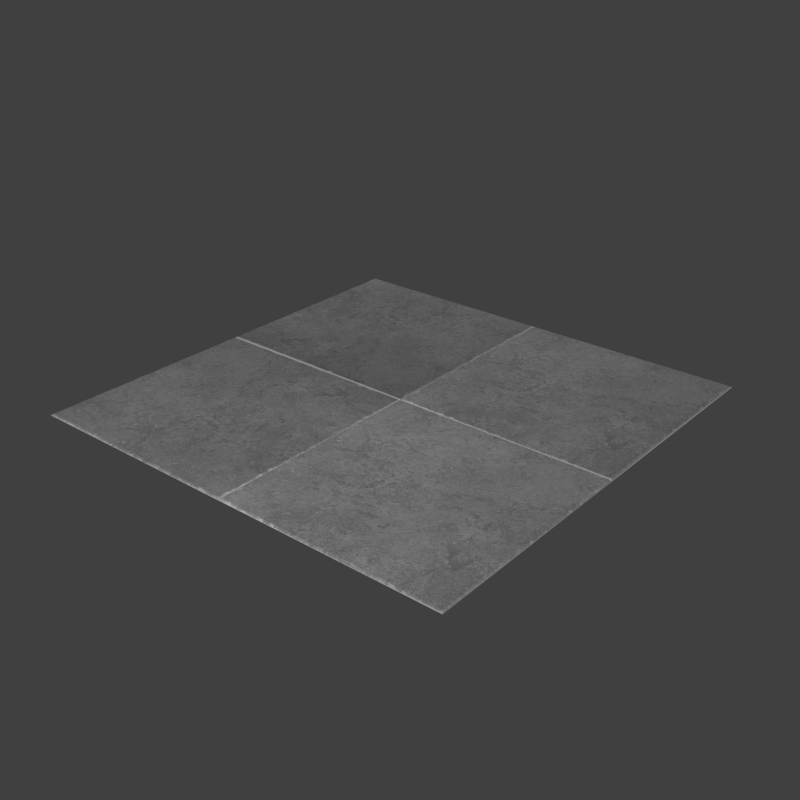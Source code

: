 # Source: tile.blend  (saved by Blender 2.82.7; exported with 4.5.12 LTS)
import bpy
from mathutils import Matrix  # noqa: F401  (used for matrix-valued properties, if any)

bpy.ops.wm.read_factory_settings(use_empty=True)
scene = bpy.context.scene
scene.name = 'Scene'

# ---- collections
col_collection_1 = bpy.data.collections.new('Collection 1'); scene.collection.children.link(col_collection_1)

# ---- images (referenced by path relative to the original .blend; pixels are not part of the script)
import os
ASSET_DIR = os.environ.get("B2B_ASSET_DIR", "")  # directory of the original .blend (textures are referenced by path, not embedded)
HERE = os.path.dirname(os.path.abspath(__file__))  # packed textures are extracted next to this script under _unpacked/

def load_image(name, relpath, width, height, colorspace="sRGB"):
    """Load a texture the original file referenced (path relative to the .blend, or extracted next to this script)."""
    p = next((c for c in (os.path.join(HERE, relpath), os.path.join(ASSET_DIR, relpath)) if relpath and os.path.exists(c)), "")
    if p:
        img = bpy.data.images.load(p, check_existing=True)
        img.name = name
    else:  # same state as the original file: an image datablock whose file is absent (Cycles renders it pink)
        img = bpy.data.images.new(name, width, height)
        img.source = "FILE"
        img.filepath = "//" + (relpath or name)
    img.colorspace_settings.name = colorspace
    return img
img_tiles_248111_640bl_and_wh_pd_png = load_image('tiles-248111_640bl and wh pd.png', '_unpacked/tiles-248111_640bl_and_wh_pd.1504e7bd.png', 1280, 1280, 'sRGB')

# ---- materials (node trees are filled in below, after node groups)
mat_tile_grey = bpy.data.materials.new('Tile_Grey')
mat_tile_grey.alpha_threshold = 0.0
mat_tile_grey.roughness = 0.5
mat_tile_grey.line_color = (0.0, 0.0, 0.0, 1.0)

# ---- material node trees
mat_tile_grey.use_nodes = True; mat_tile_grey.node_tree.nodes.clear()
_N = mat_tile_grey.node_tree.nodes; _L = mat_tile_grey.node_tree.links
n0 = _N.new('ShaderNodeMath'); n0.name = 'Math'; n0.location = (10, 187)
n0.operation = 'MULTIPLY'
n0.inputs[1].default_value = 0.05
n0.inputs[2].default_value = 0.0
n1 = _N.new('ShaderNodeOutputMaterial'); n1.name = 'Material Output'; n1.location = (536, 297)
n2 = _N.new('ShaderNodeMixShader'); n2.name = 'Mix Shader'; n2.location = (270, 359)
n2.inputs[0].default_value = 0.95
n3 = _N.new('ShaderNodeBsdfDiffuse'); n3.name = 'Diffuse BSDF'; n3.location = (9, 305)
n4 = _N.new('ShaderNodeBsdfAnisotropic'); n4.name = 'Glossy BSDF'; n4.location = (9, 457)
n4.distribution = 'BECKMANN'
n4.inputs[1].default_value = 0.3873
n5 = _N.new('ShaderNodeTexImage'); n5.name = 'Image Texture'; n5.location = (-412, 287)
n5.width = 140
n5.image = img_tiles_248111_640bl_and_wh_pd_png
n6 = _N.new('ShaderNodeDisplacement'); n6.name = 'Displacement'; n6.location = (273, 242)
n6.inputs[1].default_value = 0.0
n6.inputs[2].default_value = 0.1
_L.new(n3.outputs[0], n2.inputs[2])
_L.new(n5.outputs[0], n3.inputs[0])
_L.new(n5.outputs[0], n0.inputs[0])
_L.new(n2.outputs[0], n1.inputs[0])
_L.new(n4.outputs[0], n2.inputs[1])
_L.new(n0.outputs[0], n6.inputs[0])
_L.new(n6.outputs[0], n1.inputs[2])
n1.is_active_output = True

# ---- world
world_world = bpy.data.worlds.new('World'); scene.world = world_world
world_world.color = (0.05088, 0.05088, 0.05088)
world_world.use_sun_shadow = False
world_world.sun_shadow_jitter_overblur = 0.0
world_world.cycles.sampling_method = 'MANUAL'
world_world.cycles.sample_map_resolution = 256

# ---- meshes
me_plane = bpy.data.meshes.new('Plane')
me_plane.from_pydata([(-3.576e-07, -3.576e-07, -0.006612), (1.0, -3.576e-07, -0.006612), (-1.0, -3.576e-07, -0.006612), (-2.98e-07, -1.0, -0.006612), (1.0, -1.0, -0.006612), (-1.0, -1.0, -0.006612), (-2.98e-07, 1.0, -0.006612), (1.0, 1.0, -0.006612), (-1.0, 1.0, -0.006612), (-0.9912, -3.576e-07, -0.006612), (-0.9912, -1.0, -0.006612), (-0.9912, 1.0, -0.006612), (-0.005217, -3.576e-07, -0.006612), (-0.005217, -1.0, -0.006612), (-0.005217, 1.0, -0.006612), (0.005813, -3.576e-07, -0.006612), (0.005813, -1.0, -0.006612), (0.005813, 1.0, -0.006612), (-2.98e-07, -0.9911, -0.006612), (1.0, -0.9911, -0.006612), (-1.0, -0.9911, -0.006612), (-0.9912, -0.9911, 0.0), (-0.005217, -0.9911, 0.0), (0.005813, -0.9911, 0.0), (-3.576e-07, -0.005919, -0.006612), (1.0, -0.005919, -0.006612), (-1.0, -0.005919, -0.006612), (-0.9912, -0.005919, 0.0), (-0.005217, -0.005919, 0.0), (0.005813, -0.005919, 0.0), (-3.576e-07, 0.005235, -0.006612), (1.0, 0.005235, -0.006612), (-1.0, 0.005235, -0.006612), (-0.9912, 0.005235, 0.0), (-0.005217, 0.005235, 0.0), (0.005813, 0.005235, 0.0), (-0.9912, 0.9868, 0.0), (-0.005217, 0.9868, 0.0), (-2.98e-07, 0.9868, -0.006612), (1.0, 0.9868, -0.006612), (-1.0, 0.9868, -0.006612), (0.005813, 0.9868, 0.0), (0.9906, -1.0, -0.006612), (0.9906, -3.576e-07, -0.006612), (0.9906, 1.0, -0.006612), (0.9906, -0.9911, 0.0), (0.9906, -0.005919, 0.0), (0.9906, 0.005235, 0.0), (0.9906, 0.9868, 0.0), (-0.9766, -3.576e-07, -0.006612), (-0.9766, -1.0, -0.006612), (-0.9766, 1.0, -0.006612), (-0.9766, -0.9911, 0.0), (-0.9766, -0.005919, 0.0), (-0.9766, 0.005235, 0.0), (-0.9766, 0.9868, 0.0), (-0.01494, -3.576e-07, -0.006612), (-0.01494, -1.0, -0.006612), (-0.01494, 1.0, -0.006612), (-0.01494, -0.9911, 0.0), (-0.01494, -0.005919, 0.0), (-0.01494, 0.005235, 0.0), (-0.01494, 0.9868, 0.0), (0.02037, 0.005235, 0.0), (0.02037, 0.9868, 0.0), (0.02037, -1.0, -0.006612), (0.02037, -3.576e-07, -0.006612), (0.02037, 1.0, -0.006612), (0.02037, -0.9911, 0.0), (0.02037, -0.005919, 0.0), (0.9785, 0.005235, 0.0), (0.9785, 0.9868, 0.0), (0.9785, -1.0, -0.006612), (0.9785, -3.576e-07, -0.006612), (0.9785, 1.0, -0.006612), (0.9785, -0.9911, 0.0), (0.9785, -0.005919, 0.0), (-2.98e-07, -0.979, -0.006612), (1.0, -0.979, -0.006612), (-1.0, -0.979, -0.006612), (-0.9912, -0.979, 0.0), (-0.005217, -0.979, 0.0), (0.005813, -0.979, 0.0), (0.9906, -0.979, 0.0), (-0.9766, -0.979, 0.0), (-0.01494, -0.979, 0.0), (0.02037, -0.979, 0.0), (0.9785, -0.979, 0.0), (0.9906, -0.01027, 0.0), (-0.9766, -0.01027, 0.0), (-0.01494, -0.01027, 0.0), (0.02037, -0.01027, 0.0), (0.9785, -0.01027, 0.0), (-3.576e-07, -0.01027, -0.006612), (1.0, -0.01027, -0.006612), (-1.0, -0.01027, -0.006612), (-0.9912, -0.01027, 0.0), (-0.005217, -0.01027, 0.0), (0.005813, -0.01027, 0.0), (-0.9912, 0.01964, 0.0), (-0.005217, 0.01964, 0.0), (-3.576e-07, 0.01964, -0.006612), (1.0, 0.01964, -0.006612), (-1.0, 0.01964, -0.006612), (0.005813, 0.01964, 0.0), (0.9906, 0.01964, 0.0), (-0.9766, 0.01964, 0.0), (-0.01494, 0.01964, 0.0), (0.02037, 0.01964, 0.0), (0.9785, 0.01964, 0.0), (-0.9766, 0.9806, 0.0), (-0.01494, 0.9806, 0.0), (-0.9912, 0.9806, 0.0), (-0.005217, 0.9806, 0.0), (-2.98e-07, 0.9806, -0.006612), (1.0, 0.9806, -0.006612), (-1.0, 0.9806, -0.006612), (0.005813, 0.9806, 0.0), (0.9906, 0.9806, 0.0), (0.02037, 0.9806, 0.0), (0.9785, 0.9806, 0.0)], [], [(28, 24, 0, 12), (45, 42, 4, 19), (41, 17, 6, 38), (37, 38, 6, 14), (26, 27, 9, 2), (40, 36, 11, 8), (60, 28, 12, 56), (62, 37, 14, 58), (18, 3, 16, 23), (64, 67, 17, 41), (13, 3, 18, 22), (83, 45, 19, 78), (5, 10, 21, 20), (57, 13, 22, 59), (77, 18, 23, 82), (97, 93, 24, 28), (95, 96, 27, 26), (90, 97, 28, 60), (43, 46, 25, 1), (0, 24, 29, 15), (15, 35, 30, 0), (12, 0, 30, 34), (2, 9, 33, 32), (56, 12, 34, 61), (66, 63, 35, 15), (117, 41, 38, 114), (113, 114, 38, 37), (116, 112, 36, 40), (111, 113, 37, 62), (119, 64, 41, 117), (75, 72, 42, 45), (39, 7, 44, 48), (87, 75, 45, 83), (73, 76, 46, 43), (1, 31, 47, 43), (115, 39, 48, 118), (27, 53, 49, 9), (36, 55, 51, 11), (10, 50, 52, 21), (96, 89, 53, 27), (9, 49, 54, 33), (112, 110, 55, 36), (53, 60, 56, 49), (55, 62, 58, 51), (50, 57, 59, 52), (89, 90, 60, 53), (49, 56, 61, 54), (110, 111, 62, 55), (71, 74, 67, 64), (73, 70, 63, 66), (120, 71, 64, 119), (23, 16, 65, 68), (82, 23, 68, 86), (15, 29, 69, 66), (68, 65, 72, 75), (86, 68, 75, 87), (66, 69, 76, 73), (48, 44, 74, 71), (43, 47, 70, 73), (118, 48, 71, 120), (88, 83, 78, 94), (93, 77, 82, 98), (22, 18, 77, 81), (20, 21, 80, 79), (59, 22, 81, 85), (92, 87, 83, 88), (21, 52, 84, 80), (52, 59, 85, 84), (98, 82, 86, 91), (91, 86, 87, 92), (81, 77, 93, 97), (79, 80, 96, 95), (85, 81, 97, 90), (80, 84, 89, 96), (84, 85, 90, 89), (46, 88, 94, 25), (24, 93, 98, 29), (76, 92, 88, 46), (29, 98, 91, 69), (69, 91, 92, 76), (35, 104, 101, 30), (34, 30, 101, 100), (32, 33, 99, 103), (61, 34, 100, 107), (63, 108, 104, 35), (31, 102, 105, 47), (33, 54, 106, 99), (54, 61, 107, 106), (70, 109, 108, 63), (47, 105, 109, 70), (104, 117, 114, 101), (100, 101, 114, 113), (103, 99, 112, 116), (107, 100, 113, 111), (108, 119, 117, 104), (102, 115, 118, 105), (99, 106, 110, 112), (106, 107, 111, 110), (109, 120, 119, 108), (105, 118, 120, 109)])
me_plane.polygons.foreach_set('use_smooth', [True] * 100)
_k = {(0, 24): 1.0, (0, 15): 1.0, (0, 30): 1.0, (1, 25): 1.0, (1, 31): 1.0, (0, 12): 1.0, (2, 26): 1.0, (5, 10): 1.0, (4, 42): 1.0, (2, 32): 1.0, (6, 17): 1.0, (8, 11): 1.0, (2, 9): 1.0, (3, 13): 1.0, (6, 14): 1.0, (9, 27): 1.0, (11, 36): 1.0, (9, 49): 1.0, (10, 50): 1.0, (11, 51): 1.0, (12, 28): 1.0, (14, 37): 1.0, (1, 43): 1.0, (3, 16): 1.0, (7, 44): 1.0, (15, 29): 1.0, (15, 35): 1.0, (3, 18): 1.0, (4, 19): 1.0, (5, 20): 1.0, (10, 21): 1.0, (13, 22): 1.0, (16, 23): 1.0, (18, 22): 1.0, (19, 45): 1.0, (20, 21): 1.0, (21, 52): 1.0, (18, 23): 1.0, (18, 77): 1.0, (19, 78): 1.0, (20, 79): 1.0, (21, 80): 1.0, (22, 81): 1.0, (23, 82): 1.0, (24, 28): 1.0, (26, 27): 1.0, (27, 53): 1.0, (25, 46): 1.0, (24, 29): 1.0, (6, 38): 1.0, (7, 39): 1.0, (8, 40): 1.0, (9, 33): 1.0, (12, 34): 1.0, (17, 41): 1.0, (30, 35): 1.0, (30, 34): 1.0, (32, 33): 1.0, (33, 54): 1.0, (35, 63): 1.0, (33, 99): 1.0, (34, 100): 1.0, (30, 101): 1.0, (31, 102): 1.0, (32, 103): 1.0, (35, 104): 1.0, (38, 41): 1.0, (37, 38): 1.0, (36, 40): 1.0, (36, 55): 1.0, (41, 64): 1.0, (16, 65): 1.0, (15, 66): 1.0, (17, 67): 1.0, (23, 68): 1.0, (29, 69): 1.0, (31, 47): 1.0, (39, 48): 1.0, (42, 45): 1.0, (44, 48): 1.0, (46, 88): 1.0, (43, 46): 1.0, (43, 47): 1.0, (47, 105): 1.0, (12, 56): 1.0, (13, 57): 1.0, (14, 58): 1.0, (22, 59): 1.0, (28, 60): 1.0, (34, 61): 1.0, (37, 62): 1.0, (49, 56): 1.0, (50, 57): 1.0, (51, 58): 1.0, (52, 59): 1.0, (53, 60): 1.0, (54, 61): 1.0, (55, 62): 1.0, (47, 70): 1.0, (48, 71): 1.0, (42, 72): 1.0, (43, 73): 1.0, (44, 74): 1.0, (45, 75): 1.0, (46, 76): 1.0, (63, 70): 1.0, (64, 71): 1.0, (65, 72): 1.0, (66, 73): 1.0, (67, 74): 1.0, (68, 75): 1.0, (69, 76): 1.0, (24, 93): 1.0, (25, 94): 1.0, (26, 95): 1.0, (27, 96): 1.0, (28, 97): 1.0, (29, 98): 1.0, (45, 83): 1.0, (83, 88): 1.0, (77, 93): 1.0, (78, 94): 1.0, (79, 95): 1.0, (80, 96): 1.0, (81, 97): 1.0, (82, 98): 1.0, (36, 112): 1.0, (37, 113): 1.0, (38, 114): 1.0, (39, 115): 1.0, (40, 116): 1.0, (41, 117): 1.0, (48, 118): 1.0, (99, 112): 1.0, (100, 113): 1.0, (101, 114): 1.0, (102, 115): 1.0, (103, 116): 1.0, (104, 117): 1.0, (105, 118): 1.0}
me_plane.attributes.new('crease_edge', 'FLOAT', 'EDGE').data.foreach_set('value', [_k.get((min(e.vertices), max(e.vertices)), 0.0) for e in me_plane.edges])
_uv = me_plane.uv_layers.new(name='UVMap')
_uv.uv.foreach_set('vector', [0.4959, 0.4955, 0.5001, 0.4966, 0.5, 0.5, 0.4969, 0.5, 0.9938, 0.005944, 0.9945, 0.0006632, 0.9993, 0.0007017, 0.9993, 0.005242, 0.5043, 0.9918, 0.5034, 0.9992, 0.5, 0.9993, 0.5001, 0.9924, 0.496, 0.9918, 0.5001, 0.9924, 0.5, 0.9993, 0.497, 0.9992, 0.0006478, 0.4967, 0.005997, 0.4955, 0.005431, 0.4999, 0.0006398, 0.5, 0.000392, 0.9927, 0.005744, 0.992, 0.005198, 0.9992, 0.0006846, 0.9994, 0.4914, 0.4956, 0.4959, 0.4955, 0.4969, 0.5, 0.4915, 0.4999, 0.4914, 0.9922, 0.496, 0.9918, 0.497, 0.9992, 0.4918, 0.9996, 0.5001, 0.005486, 0.5001, 0.0006824, 0.5034, 0.0007588, 0.5043, 0.0061, 0.5114, 0.9923, 0.5111, 0.9997, 0.5034, 0.9992, 0.5043, 0.9918, 0.4971, 0.0007719, 0.5001, 0.0006824, 0.5001, 0.005486, 0.496, 0.006099, 0.994, 0.01167, 0.9938, 0.005944, 0.9993, 0.005242, 0.9997, 0.01146, 0.000815, 0.0006593, 0.005334, 0.0006794, 0.006033, 0.005952, 0.0007947, 0.005214, 0.4918, 0.0002012, 0.4971, 0.0007719, 0.496, 0.006099, 0.4915, 0.005752, 0.5001, 0.01168, 0.5001, 0.005486, 0.5043, 0.0061, 0.5044, 0.01175, 0.496, 0.4936, 0.5001, 0.4939, 0.5001, 0.4966, 0.4959, 0.4955, 0.0003206, 0.4941, 0.005818, 0.4936, 0.005997, 0.4955, 0.0006478, 0.4967, 0.4913, 0.4935, 0.496, 0.4936, 0.4959, 0.4955, 0.4914, 0.4956, 0.9943, 0.4999, 0.9937, 0.4955, 0.9994, 0.4967, 0.9994, 0.5, 0.5, 0.5, 0.5001, 0.4966, 0.5044, 0.4954, 0.5035, 0.5, 0.5035, 0.5, 0.5045, 0.5041, 0.5001, 0.5032, 0.5, 0.5, 0.4969, 0.5, 0.5, 0.5, 0.5001, 0.5032, 0.4959, 0.5042, 0.0006398, 0.5, 0.005431, 0.4999, 0.00606, 0.504, 0.0007629, 0.503, 0.4915, 0.4999, 0.4969, 0.5, 0.4959, 0.5042, 0.4913, 0.504, 0.5113, 0.4999, 0.5114, 0.504, 0.5045, 0.5041, 0.5035, 0.5, 0.5043, 0.989, 0.5043, 0.9918, 0.5001, 0.9924, 0.5001, 0.9892, 0.496, 0.989, 0.5001, 0.9892, 0.5001, 0.9924, 0.496, 0.9918, 0.0001412, 0.9893, 0.00563, 0.9891, 0.005744, 0.992, 0.000392, 0.9927, 0.4913, 0.9891, 0.496, 0.989, 0.496, 0.9918, 0.4914, 0.9922, 0.5115, 0.9892, 0.5114, 0.9923, 0.5043, 0.9918, 0.5043, 0.989, 0.988, 0.005725, 0.9882, 0.0002227, 0.9945, 0.0006632, 0.9938, 0.005944, 0.9996, 0.9927, 0.9994, 0.9994, 0.9946, 0.9993, 0.994, 0.992, 0.988, 0.01169, 0.988, 0.005725, 0.9938, 0.005944, 0.994, 0.01167, 0.9881, 0.4999, 0.988, 0.4956, 0.9937, 0.4955, 0.9943, 0.4999, 0.9994, 0.5, 0.9993, 0.503, 0.9937, 0.504, 0.9943, 0.4999, 0.9999, 0.9894, 0.9996, 0.9927, 0.994, 0.992, 0.9941, 0.9891, 0.005997, 0.4955, 0.01295, 0.4956, 0.01288, 0.4999, 0.005431, 0.4999, 0.005744, 0.992, 0.01279, 0.9922, 0.01263, 0.9996, 0.005198, 0.9992, 0.005334, 0.0006794, 0.01278, 0.0002015, 0.01296, 0.005706, 0.006033, 0.005952, 0.005818, 0.4936, 0.01298, 0.4935, 0.01295, 0.4956, 0.005997, 0.4955, 0.005431, 0.4999, 0.01288, 0.4999, 0.01292, 0.504, 0.00606, 0.504, 0.00563, 0.9891, 0.01283, 0.9891, 0.01279, 0.9922, 0.005744, 0.992, 0.01295, 0.4956, 0.4914, 0.4956, 0.4915, 0.4999, 0.01288, 0.4999, 0.01279, 0.9922, 0.4914, 0.9922, 0.4918, 0.9996, 0.01263, 0.9996, 0.01278, 0.0002015, 0.4918, 0.0002012, 0.4915, 0.005752, 0.01296, 0.005706, 0.01298, 0.4935, 0.4913, 0.4935, 0.4914, 0.4956, 0.01295, 0.4956, 0.01288, 0.4999, 0.4915, 0.4999, 0.4913, 0.504, 0.01292, 0.504, 0.01283, 0.9891, 0.4913, 0.9891, 0.4914, 0.9922, 0.01279, 0.9922, 0.9882, 0.9922, 0.9884, 0.9996, 0.5111, 0.9997, 0.5114, 0.9923, 0.9881, 0.4999, 0.988, 0.504, 0.5114, 0.504, 0.5113, 0.4999, 0.9881, 0.9891, 0.9882, 0.9922, 0.5114, 0.9923, 0.5115, 0.9892, 0.5043, 0.0061, 0.5034, 0.0007588, 0.511, 9.997e-05, 0.5113, 0.005665, 0.5044, 0.01175, 0.5043, 0.0061, 0.5113, 0.005665, 0.5115, 0.01167, 0.5035, 0.5, 0.5044, 0.4954, 0.5114, 0.4956, 0.5113, 0.4999, 0.5113, 0.005665, 0.511, 9.997e-05, 0.9882, 0.0002227, 0.988, 0.005725, 0.5115, 0.01167, 0.5113, 0.005665, 0.988, 0.005725, 0.988, 0.01169, 0.5113, 0.4999, 0.5114, 0.4956, 0.988, 0.4956, 0.9881, 0.4999, 0.994, 0.992, 0.9946, 0.9993, 0.9884, 0.9996, 0.9882, 0.9922, 0.9943, 0.4999, 0.9937, 0.504, 0.988, 0.504, 0.9881, 0.4999, 0.9941, 0.9891, 0.994, 0.992, 0.9882, 0.9922, 0.9881, 0.9891, 0.9939, 0.4936, 0.994, 0.01167, 0.9997, 0.01146, 0.9997, 0.4941, 0.5001, 0.4939, 0.5001, 0.01168, 0.5044, 0.01175, 0.5043, 0.4935, 0.496, 0.006099, 0.5001, 0.005486, 0.5001, 0.01168, 0.496, 0.01174, 0.0007947, 0.005214, 0.006033, 0.005952, 0.00582, 0.01167, 0.0003428, 0.01146, 0.4915, 0.005752, 0.496, 0.006099, 0.496, 0.01174, 0.4913, 0.01171, 0.988, 0.4935, 0.988, 0.01169, 0.994, 0.01167, 0.9939, 0.4936, 0.006033, 0.005952, 0.01296, 0.005706, 0.013, 0.01168, 0.00582, 0.01167, 0.01296, 0.005706, 0.4915, 0.005752, 0.4913, 0.01171, 0.013, 0.01168, 0.5043, 0.4935, 0.5044, 0.01175, 0.5115, 0.01167, 0.5114, 0.4935, 0.5114, 0.4935, 0.5115, 0.01167, 0.988, 0.01169, 0.988, 0.4935, 0.496, 0.01174, 0.5001, 0.01168, 0.5001, 0.4939, 0.496, 0.4936, 0.0003428, 0.01146, 0.00582, 0.01167, 0.005818, 0.4936, 0.0003206, 0.4941, 0.4913, 0.01171, 0.496, 0.01174, 0.496, 0.4936, 0.4913, 0.4935, 0.00582, 0.01167, 0.013, 0.01168, 0.01298, 0.4935, 0.005818, 0.4936, 0.013, 0.01168, 0.4913, 0.01171, 0.4913, 0.4935, 0.01298, 0.4935, 0.9937, 0.4955, 0.9939, 0.4936, 0.9997, 0.4941, 0.9994, 0.4967, 0.5001, 0.4966, 0.5001, 0.4939, 0.5043, 0.4935, 0.5044, 0.4954, 0.988, 0.4956, 0.988, 0.4935, 0.9939, 0.4936, 0.9937, 0.4955, 0.5044, 0.4954, 0.5043, 0.4935, 0.5114, 0.4935, 0.5114, 0.4956, 0.5114, 0.4956, 0.5114, 0.4935, 0.988, 0.4935, 0.988, 0.4956, 0.5045, 0.5041, 0.5044, 0.511, 0.5001, 0.5109, 0.5001, 0.5032, 0.4959, 0.5042, 0.5001, 0.5032, 0.5001, 0.5109, 0.496, 0.511, 0.0007629, 0.503, 0.00606, 0.504, 0.005638, 0.5109, 9.997e-05, 0.5106, 0.4913, 0.504, 0.4959, 0.5042, 0.496, 0.511, 0.4913, 0.5111, 0.5114, 0.504, 0.5115, 0.5111, 0.5044, 0.511, 0.5045, 0.5041, 0.9993, 0.503, 0.9999, 0.5106, 0.9941, 0.5109, 0.9937, 0.504, 0.00606, 0.504, 0.01292, 0.504, 0.01285, 0.5111, 0.005638, 0.5109, 0.01292, 0.504, 0.4913, 0.504, 0.4913, 0.5111, 0.01285, 0.5111, 0.988, 0.504, 0.9881, 0.511, 0.5115, 0.5111, 0.5114, 0.504, 0.9937, 0.504, 0.9941, 0.5109, 0.9881, 0.511, 0.988, 0.504, 0.5044, 0.511, 0.5043, 0.989, 0.5001, 0.9892, 0.5001, 0.5109, 0.496, 0.511, 0.5001, 0.5109, 0.5001, 0.9892, 0.496, 0.989, 9.997e-05, 0.5106, 0.005638, 0.5109, 0.00563, 0.9891, 0.0001412, 0.9893, 0.4913, 0.5111, 0.496, 0.511, 0.496, 0.989, 0.4913, 0.9891, 0.5115, 0.5111, 0.5115, 0.9892, 0.5043, 0.989, 0.5044, 0.511, 0.9999, 0.5106, 0.9999, 0.9894, 0.9941, 0.9891, 0.9941, 0.5109, 0.005638, 0.5109, 0.01285, 0.5111, 0.01283, 0.9891, 0.00563, 0.9891, 0.01285, 0.5111, 0.4913, 0.5111, 0.4913, 0.9891, 0.01283, 0.9891, 0.9881, 0.511, 0.9881, 0.9891, 0.5115, 0.9892, 0.5115, 0.5111, 0.9941, 0.5109, 0.9941, 0.9891, 0.9881, 0.9891, 0.9881, 0.511])
me_plane.materials.append(mat_tile_grey)
me_plane.use_remesh_preserve_volume = False
me_plane.use_remesh_preserve_attributes = False
me_plane.use_mirror_vertex_groups = False
me_plane.update()

# ---- objects
ob_tile_gray = bpy.data.objects.new('Tile_Gray', me_plane)

# ---- transforms, parenting, visibility, modifiers, constraints
ob_tile_gray.location = (0.0, 0.0, 0.0)
ob_tile_gray.lineart.crease_threshold = 0.0
_m = ob_tile_gray.modifiers.new('Array', 'ARRAY')
_m.show_render = False
_m.count = 5
_m.constant_offset_displace = (0.0, 0.0, 0.0)
_m = ob_tile_gray.modifiers.new('Array.001', 'ARRAY')
_m.show_render = False
_m.count = 5
_m.constant_offset_displace = (0.0, 0.0, 0.0)
_m.relative_offset_displace = (0.0, 1.0, 0.0)
_m = ob_tile_gray.modifiers.new('Subsurf', 'SUBSURF')
_m.uv_smooth = 'PRESERVE_CORNERS'
_m.quality = 2
_m.levels = 2
_m.show_only_control_edges = False

# ---- collection membership
col_collection_1.objects.link(ob_tile_gray)

# ---- scene / render settings (as saved in the file)
scene.frame_start = 1; scene.frame_end = 250; scene.frame_set(1)
scene.render.engine = 'CYCLES'
scene.render.image_settings.compression = 90
scene.render.resolution_x = 1080
scene.render.dither_intensity = 0.0
scene.cycles.use_denoising = False
scene.cycles.samples = 10
scene.cycles.sampling_pattern = 'TABULATED_SOBOL'
scene.cycles.light_sampling_threshold = 0.0
scene.cycles.use_adaptive_sampling = False
scene.cycles.use_light_tree = False
scene.cycles.blur_glossy = 0.0
scene.cycles.volume_bounces = 1
scene.cycles.pixel_filter_type = 'GAUSSIAN'
scene.cycles.sample_clamp_indirect = 0.0
scene.view_settings.view_transform = 'Standard'
bpy.context.view_layer.update()

# ---- added for rendering (the .blend has no active camera and no usable light): camera, sun
cam_auto = bpy.data.cameras.new('AutoCamera')
cam_auto.lens = 50.0
cam_auto.sensor_width = 36.0
cam_auto.clip_end = 1000.0
ob_auto_camera = bpy.data.objects.new('AutoCamera', cam_auto)
scene.collection.objects.link(ob_auto_camera)
ob_auto_camera.location = (2.61694, -3.14033, 2.09024)
ob_auto_camera.rotation_euler = (1.09748, -7.21219e-08, 0.694738)
scene.camera = ob_auto_camera
light_auto_sun = bpy.data.lights.new('AutoSun', 'SUN')
light_auto_sun.energy = 3.0
light_auto_sun.angle = 0.0523599
ob_auto_sun = bpy.data.objects.new('AutoSun', light_auto_sun)
scene.collection.objects.link(ob_auto_sun)
ob_auto_sun.rotation_euler = (0.872665, 0.174533, 0.523599)
bpy.context.view_layer.update()
